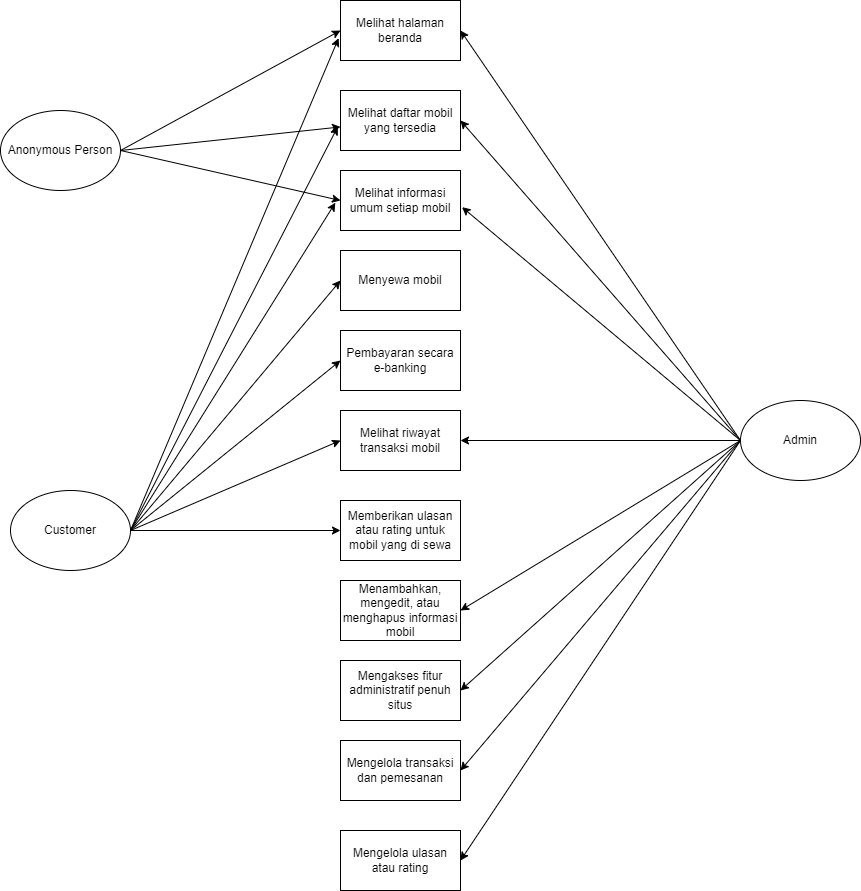

The diagram above was exported from draw.io. Its source (the exported page's mxGraphModel, read from the mxfile embedded in the PNG):
<mxGraphModel dx="2954" dy="1090" grid="1" gridSize="10" guides="1" tooltips="1" connect="1" arrows="1" fold="1" page="1" pageScale="1" pageWidth="827" pageHeight="1169" math="0" shadow="0">
  <root>
    <mxCell id="WIyWlLk6GJQsqaUBKTNV-0" />
    <mxCell id="WIyWlLk6GJQsqaUBKTNV-1" parent="WIyWlLk6GJQsqaUBKTNV-0" />
    <mxCell id="xXsYP55fT4EWYZOkTaS--1" value="Anonymous Person" style="ellipse;whiteSpace=wrap;html=1;" parent="WIyWlLk6GJQsqaUBKTNV-1" vertex="1">
      <mxGeometry x="-190" y="340" width="120" height="80" as="geometry" />
    </mxCell>
    <mxCell id="xXsYP55fT4EWYZOkTaS--2" value="Customer" style="ellipse;whiteSpace=wrap;html=1;" parent="WIyWlLk6GJQsqaUBKTNV-1" vertex="1">
      <mxGeometry x="-180" y="720" width="120" height="80" as="geometry" />
    </mxCell>
    <mxCell id="xXsYP55fT4EWYZOkTaS--3" value="Admin" style="ellipse;whiteSpace=wrap;html=1;" parent="WIyWlLk6GJQsqaUBKTNV-1" vertex="1">
      <mxGeometry x="550" y="630" width="120" height="80" as="geometry" />
    </mxCell>
    <mxCell id="xXsYP55fT4EWYZOkTaS--4" value="Melihat halaman beranda" style="rounded=0;whiteSpace=wrap;html=1;" parent="WIyWlLk6GJQsqaUBKTNV-1" vertex="1">
      <mxGeometry x="150" y="230" width="120" height="60" as="geometry" />
    </mxCell>
    <mxCell id="xXsYP55fT4EWYZOkTaS--5" value="Melihat daftar mobil yang tersedia" style="rounded=0;whiteSpace=wrap;html=1;" parent="WIyWlLk6GJQsqaUBKTNV-1" vertex="1">
      <mxGeometry x="150" y="320" width="120" height="60" as="geometry" />
    </mxCell>
    <mxCell id="xXsYP55fT4EWYZOkTaS--6" value="Melihat informasi umum setiap mobil" style="rounded=0;whiteSpace=wrap;html=1;" parent="WIyWlLk6GJQsqaUBKTNV-1" vertex="1">
      <mxGeometry x="150" y="400" width="120" height="60" as="geometry" />
    </mxCell>
    <mxCell id="xXsYP55fT4EWYZOkTaS--7" value="Menyewa mobil" style="rounded=0;whiteSpace=wrap;html=1;" parent="WIyWlLk6GJQsqaUBKTNV-1" vertex="1">
      <mxGeometry x="150" y="480" width="120" height="60" as="geometry" />
    </mxCell>
    <mxCell id="xXsYP55fT4EWYZOkTaS--8" value="Pembayaran secara e-banking" style="rounded=0;whiteSpace=wrap;html=1;" parent="WIyWlLk6GJQsqaUBKTNV-1" vertex="1">
      <mxGeometry x="150" y="560" width="120" height="60" as="geometry" />
    </mxCell>
    <mxCell id="xXsYP55fT4EWYZOkTaS--9" value="Melihat riwayat transaksi mobil" style="rounded=0;whiteSpace=wrap;html=1;" parent="WIyWlLk6GJQsqaUBKTNV-1" vertex="1">
      <mxGeometry x="150" y="640" width="120" height="60" as="geometry" />
    </mxCell>
    <mxCell id="xXsYP55fT4EWYZOkTaS--10" value="Memberikan ulasan atau rating untuk mobil yang di sewa" style="rounded=0;whiteSpace=wrap;html=1;" parent="WIyWlLk6GJQsqaUBKTNV-1" vertex="1">
      <mxGeometry x="150" y="730" width="120" height="60" as="geometry" />
    </mxCell>
    <mxCell id="xXsYP55fT4EWYZOkTaS--11" value="Menambahkan, mengedit, atau menghapus informasi mobil" style="rounded=0;whiteSpace=wrap;html=1;" parent="WIyWlLk6GJQsqaUBKTNV-1" vertex="1">
      <mxGeometry x="150" y="810" width="120" height="60" as="geometry" />
    </mxCell>
    <mxCell id="xXsYP55fT4EWYZOkTaS--12" value="Mengakses fitur administratif penuh situs" style="rounded=0;whiteSpace=wrap;html=1;" parent="WIyWlLk6GJQsqaUBKTNV-1" vertex="1">
      <mxGeometry x="150" y="890" width="120" height="60" as="geometry" />
    </mxCell>
    <mxCell id="xXsYP55fT4EWYZOkTaS--13" value="Mengelola transaksi dan pemesanan" style="rounded=0;whiteSpace=wrap;html=1;" parent="WIyWlLk6GJQsqaUBKTNV-1" vertex="1">
      <mxGeometry x="150" y="970" width="120" height="60" as="geometry" />
    </mxCell>
    <mxCell id="xXsYP55fT4EWYZOkTaS--14" value="Mengelola ulasan atau rating" style="rounded=0;whiteSpace=wrap;html=1;" parent="WIyWlLk6GJQsqaUBKTNV-1" vertex="1">
      <mxGeometry x="150" y="1060" width="120" height="60" as="geometry" />
    </mxCell>
    <mxCell id="xXsYP55fT4EWYZOkTaS--15" value="" style="endArrow=classic;html=1;rounded=0;exitX=1;exitY=0.5;exitDx=0;exitDy=0;entryX=0;entryY=0.5;entryDx=0;entryDy=0;" parent="WIyWlLk6GJQsqaUBKTNV-1" source="xXsYP55fT4EWYZOkTaS--1" target="xXsYP55fT4EWYZOkTaS--4" edge="1">
      <mxGeometry width="50" height="50" relative="1" as="geometry">
        <mxPoint x="100" y="510" as="sourcePoint" />
        <mxPoint x="150" y="460" as="targetPoint" />
      </mxGeometry>
    </mxCell>
    <mxCell id="xXsYP55fT4EWYZOkTaS--16" value="" style="endArrow=classic;html=1;rounded=0;exitX=1;exitY=0.5;exitDx=0;exitDy=0;" parent="WIyWlLk6GJQsqaUBKTNV-1" source="xXsYP55fT4EWYZOkTaS--1" target="xXsYP55fT4EWYZOkTaS--5" edge="1">
      <mxGeometry width="50" height="50" relative="1" as="geometry">
        <mxPoint x="100" y="510" as="sourcePoint" />
        <mxPoint x="150" y="460" as="targetPoint" />
      </mxGeometry>
    </mxCell>
    <mxCell id="xXsYP55fT4EWYZOkTaS--17" value="" style="endArrow=classic;html=1;rounded=0;entryX=0;entryY=0.5;entryDx=0;entryDy=0;" parent="WIyWlLk6GJQsqaUBKTNV-1" target="xXsYP55fT4EWYZOkTaS--6" edge="1">
      <mxGeometry width="50" height="50" relative="1" as="geometry">
        <mxPoint x="-70" y="380" as="sourcePoint" />
        <mxPoint x="150" y="460" as="targetPoint" />
      </mxGeometry>
    </mxCell>
    <mxCell id="xXsYP55fT4EWYZOkTaS--19" value="" style="endArrow=classic;html=1;rounded=0;exitX=1;exitY=0.5;exitDx=0;exitDy=0;entryX=-0.022;entryY=0.601;entryDx=0;entryDy=0;entryPerimeter=0;" parent="WIyWlLk6GJQsqaUBKTNV-1" source="xXsYP55fT4EWYZOkTaS--2" target="xXsYP55fT4EWYZOkTaS--5" edge="1">
      <mxGeometry width="50" height="50" relative="1" as="geometry">
        <mxPoint x="100" y="700" as="sourcePoint" />
        <mxPoint x="150" y="650" as="targetPoint" />
      </mxGeometry>
    </mxCell>
    <mxCell id="xXsYP55fT4EWYZOkTaS--20" value="" style="endArrow=classic;html=1;rounded=0;entryX=-0.043;entryY=0.537;entryDx=0;entryDy=0;entryPerimeter=0;exitX=1;exitY=0.5;exitDx=0;exitDy=0;" parent="WIyWlLk6GJQsqaUBKTNV-1" source="xXsYP55fT4EWYZOkTaS--2" target="xXsYP55fT4EWYZOkTaS--6" edge="1">
      <mxGeometry width="50" height="50" relative="1" as="geometry">
        <mxPoint x="-60" y="770" as="sourcePoint" />
        <mxPoint x="150" y="540" as="targetPoint" />
      </mxGeometry>
    </mxCell>
    <mxCell id="xXsYP55fT4EWYZOkTaS--21" value="" style="endArrow=classic;html=1;rounded=0;exitX=1;exitY=0.5;exitDx=0;exitDy=0;entryX=-0.016;entryY=0.629;entryDx=0;entryDy=0;entryPerimeter=0;" parent="WIyWlLk6GJQsqaUBKTNV-1" source="xXsYP55fT4EWYZOkTaS--2" target="xXsYP55fT4EWYZOkTaS--4" edge="1">
      <mxGeometry width="50" height="50" relative="1" as="geometry">
        <mxPoint x="100" y="480" as="sourcePoint" />
        <mxPoint x="150" y="430" as="targetPoint" />
      </mxGeometry>
    </mxCell>
    <mxCell id="xXsYP55fT4EWYZOkTaS--22" value="" style="endArrow=classic;html=1;rounded=0;entryX=0;entryY=0.5;entryDx=0;entryDy=0;" parent="WIyWlLk6GJQsqaUBKTNV-1" target="xXsYP55fT4EWYZOkTaS--7" edge="1">
      <mxGeometry width="50" height="50" relative="1" as="geometry">
        <mxPoint x="-60" y="760" as="sourcePoint" />
        <mxPoint x="150" y="650" as="targetPoint" />
      </mxGeometry>
    </mxCell>
    <mxCell id="xXsYP55fT4EWYZOkTaS--23" value="" style="endArrow=classic;html=1;rounded=0;entryX=0;entryY=0.5;entryDx=0;entryDy=0;exitX=1;exitY=0.5;exitDx=0;exitDy=0;" parent="WIyWlLk6GJQsqaUBKTNV-1" source="xXsYP55fT4EWYZOkTaS--2" target="xXsYP55fT4EWYZOkTaS--8" edge="1">
      <mxGeometry width="50" height="50" relative="1" as="geometry">
        <mxPoint x="-60" y="770" as="sourcePoint" />
        <mxPoint x="150" y="650" as="targetPoint" />
      </mxGeometry>
    </mxCell>
    <mxCell id="xXsYP55fT4EWYZOkTaS--24" value="" style="endArrow=classic;html=1;rounded=0;exitX=1;exitY=0.5;exitDx=0;exitDy=0;" parent="WIyWlLk6GJQsqaUBKTNV-1" source="xXsYP55fT4EWYZOkTaS--2" edge="1">
      <mxGeometry width="50" height="50" relative="1" as="geometry">
        <mxPoint x="100" y="810" as="sourcePoint" />
        <mxPoint x="150" y="760" as="targetPoint" />
      </mxGeometry>
    </mxCell>
    <mxCell id="xXsYP55fT4EWYZOkTaS--25" value="" style="endArrow=classic;html=1;rounded=0;exitX=1;exitY=0.5;exitDx=0;exitDy=0;entryX=0;entryY=0.5;entryDx=0;entryDy=0;" parent="WIyWlLk6GJQsqaUBKTNV-1" source="xXsYP55fT4EWYZOkTaS--2" target="xXsYP55fT4EWYZOkTaS--9" edge="1">
      <mxGeometry width="50" height="50" relative="1" as="geometry">
        <mxPoint x="90" y="860" as="sourcePoint" />
        <mxPoint x="140" y="810" as="targetPoint" />
      </mxGeometry>
    </mxCell>
    <mxCell id="xXsYP55fT4EWYZOkTaS--26" value="" style="endArrow=classic;html=1;rounded=0;exitX=0;exitY=0.5;exitDx=0;exitDy=0;entryX=1;entryY=0.5;entryDx=0;entryDy=0;" parent="WIyWlLk6GJQsqaUBKTNV-1" source="xXsYP55fT4EWYZOkTaS--3" target="xXsYP55fT4EWYZOkTaS--11" edge="1">
      <mxGeometry width="50" height="50" relative="1" as="geometry">
        <mxPoint x="390" y="870" as="sourcePoint" />
        <mxPoint x="440" y="820" as="targetPoint" />
      </mxGeometry>
    </mxCell>
    <mxCell id="xXsYP55fT4EWYZOkTaS--27" value="" style="endArrow=classic;html=1;rounded=0;exitX=0;exitY=0.5;exitDx=0;exitDy=0;entryX=1;entryY=0.5;entryDx=0;entryDy=0;" parent="WIyWlLk6GJQsqaUBKTNV-1" source="xXsYP55fT4EWYZOkTaS--3" target="xXsYP55fT4EWYZOkTaS--12" edge="1">
      <mxGeometry width="50" height="50" relative="1" as="geometry">
        <mxPoint x="390" y="870" as="sourcePoint" />
        <mxPoint x="440" y="820" as="targetPoint" />
      </mxGeometry>
    </mxCell>
    <mxCell id="xXsYP55fT4EWYZOkTaS--28" value="" style="endArrow=classic;html=1;rounded=0;exitX=0;exitY=0.5;exitDx=0;exitDy=0;entryX=1;entryY=0.5;entryDx=0;entryDy=0;" parent="WIyWlLk6GJQsqaUBKTNV-1" source="xXsYP55fT4EWYZOkTaS--3" target="xXsYP55fT4EWYZOkTaS--13" edge="1">
      <mxGeometry width="50" height="50" relative="1" as="geometry">
        <mxPoint x="390" y="870" as="sourcePoint" />
        <mxPoint x="440" y="820" as="targetPoint" />
      </mxGeometry>
    </mxCell>
    <mxCell id="xXsYP55fT4EWYZOkTaS--29" value="" style="endArrow=classic;html=1;rounded=0;exitX=0;exitY=0.5;exitDx=0;exitDy=0;entryX=1;entryY=0.5;entryDx=0;entryDy=0;" parent="WIyWlLk6GJQsqaUBKTNV-1" source="xXsYP55fT4EWYZOkTaS--3" target="xXsYP55fT4EWYZOkTaS--14" edge="1">
      <mxGeometry width="50" height="50" relative="1" as="geometry">
        <mxPoint x="390" y="870" as="sourcePoint" />
        <mxPoint x="440" y="820" as="targetPoint" />
      </mxGeometry>
    </mxCell>
    <mxCell id="xXsYP55fT4EWYZOkTaS--30" value="" style="endArrow=classic;html=1;rounded=0;exitX=0;exitY=0.5;exitDx=0;exitDy=0;entryX=1;entryY=0.5;entryDx=0;entryDy=0;" parent="WIyWlLk6GJQsqaUBKTNV-1" source="xXsYP55fT4EWYZOkTaS--3" target="xXsYP55fT4EWYZOkTaS--9" edge="1">
      <mxGeometry width="50" height="50" relative="1" as="geometry">
        <mxPoint x="540" y="630" as="sourcePoint" />
        <mxPoint x="590" y="580" as="targetPoint" />
      </mxGeometry>
    </mxCell>
    <mxCell id="xXsYP55fT4EWYZOkTaS--31" value="" style="endArrow=classic;html=1;rounded=0;entryX=1.013;entryY=0.611;entryDx=0;entryDy=0;entryPerimeter=0;" parent="WIyWlLk6GJQsqaUBKTNV-1" target="xXsYP55fT4EWYZOkTaS--6" edge="1">
      <mxGeometry width="50" height="50" relative="1" as="geometry">
        <mxPoint x="550" y="670" as="sourcePoint" />
        <mxPoint x="590" y="520" as="targetPoint" />
      </mxGeometry>
    </mxCell>
    <mxCell id="xXsYP55fT4EWYZOkTaS--32" value="" style="endArrow=classic;html=1;rounded=0;exitX=0;exitY=0.5;exitDx=0;exitDy=0;entryX=1;entryY=0.5;entryDx=0;entryDy=0;" parent="WIyWlLk6GJQsqaUBKTNV-1" source="xXsYP55fT4EWYZOkTaS--3" target="xXsYP55fT4EWYZOkTaS--5" edge="1">
      <mxGeometry width="50" height="50" relative="1" as="geometry">
        <mxPoint x="560" y="420" as="sourcePoint" />
        <mxPoint x="610" y="370" as="targetPoint" />
      </mxGeometry>
    </mxCell>
    <mxCell id="xXsYP55fT4EWYZOkTaS--33" value="" style="endArrow=classic;html=1;rounded=0;entryX=1;entryY=0.5;entryDx=0;entryDy=0;" parent="WIyWlLk6GJQsqaUBKTNV-1" target="xXsYP55fT4EWYZOkTaS--4" edge="1">
      <mxGeometry width="50" height="50" relative="1" as="geometry">
        <mxPoint x="550" y="670" as="sourcePoint" />
        <mxPoint x="610" y="400" as="targetPoint" />
      </mxGeometry>
    </mxCell>
  </root>
</mxGraphModel>